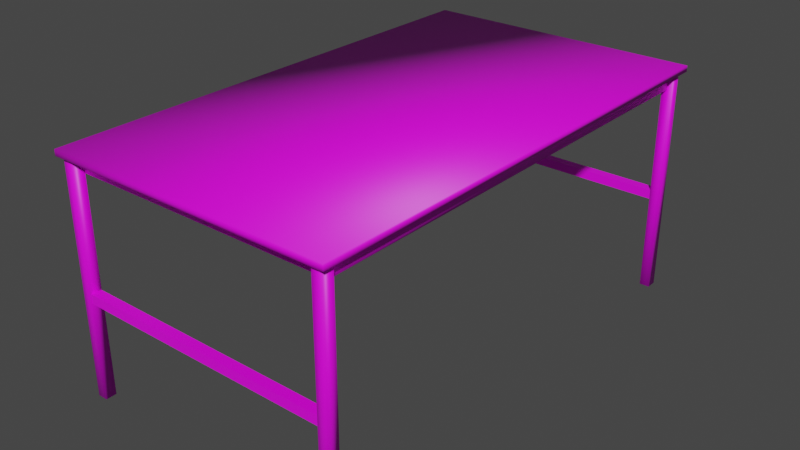 # Source: table.blend  (saved by Blender 2.82.7; exported with 4.5.12 LTS)
import bpy
from mathutils import Matrix  # noqa: F401  (used for matrix-valued properties, if any)

bpy.ops.wm.read_factory_settings(use_empty=True)
scene = bpy.context.scene
scene.name = 'Asztal2.qc'

# ---- collections
col_collection = bpy.data.collections.new('Collection'); scene.collection.children.link(col_collection)
col_asztal2 = bpy.data.collections.new('asztal2'); scene.collection.children.link(col_asztal2)
col_asztal2_anim_idle = bpy.data.collections.new('Asztal2_anim_idle'); scene.collection.children.link(col_asztal2_anim_idle)
col_act_idle = bpy.data.collections.new('act_idle'); scene.collection.children.link(col_act_idle)
col_fps = bpy.data.collections.new('fps'); scene.collection.children.link(col_fps)
col_loop = bpy.data.collections.new('loop'); scene.collection.children.link(col_loop)

# ---- images (referenced by path relative to the original .blend; pixels are not part of the script)
import os
ASSET_DIR = os.environ.get("B2B_ASSET_DIR", "")  # directory of the original .blend (textures are referenced by path, not embedded)
HERE = os.path.dirname(os.path.abspath(__file__))  # packed textures are extracted next to this script under _unpacked/

def load_image(name, relpath, width, height, colorspace="sRGB"):
    """Load a texture the original file referenced (path relative to the .blend, or extracted next to this script)."""
    p = next((c for c in (os.path.join(HERE, relpath), os.path.join(ASSET_DIR, relpath)) if relpath and os.path.exists(c)), "")
    if p:
        img = bpy.data.images.load(p, check_existing=True)
        img.name = name
    else:  # same state as the original file: an image datablock whose file is absent (Cycles renders it pink)
        img = bpy.data.images.new(name, width, height)
        img.source = "FILE"
        img.filepath = "//" + (relpath or name)
    img.colorspace_settings.name = colorspace
    return img
img_metal_bmp = load_image('metal.bmp', 'metal.bmp', 1024, 1024, 'sRGB')

# ---- materials (node trees are filled in below, after node groups)
mat_metal_bmp = bpy.data.materials.new('metal.bmp')
mat_metal_bmp.use_transparent_shadow = False
mat_metal_bmp.diffuse_color = (0.9406, 0.7674, 0.5489, 1.0)

# ---- material node trees
mat_metal_bmp.use_nodes = True; mat_metal_bmp.node_tree.nodes.clear()
_N = mat_metal_bmp.node_tree.nodes; _L = mat_metal_bmp.node_tree.links
n0 = _N.new('ShaderNodeOutputMaterial'); n0.name = 'Material Output'; n0.location = (300, 300)
n1 = _N.new('ShaderNodeBsdfPrincipled'); n1.name = 'Principled BSDF'; n1.location = (10, 300)
n1.distribution = 'GGX'
n1.subsurface_method = 'BURLEY'
n1.inputs[3].default_value = 1.45
n1.inputs[27].default_value = (0.0, 0.0, 0.0, 1.0)
n1.inputs[28].default_value = 1.0
n2 = _N.new('ShaderNodeTexImage'); n2.name = 'Image Texture'; n2.location = (-280, 280)
n2.image = img_metal_bmp
_L.new(n1.outputs[0], n0.inputs[0])
_L.new(n2.outputs[0], n1.inputs[0])
n0.is_active_output = True

# ---- world
world_world = bpy.data.worlds.new('World'); scene.world = world_world
world_world.use_nodes = True; world_world.node_tree.nodes.clear()
_N = world_world.node_tree.nodes; _L = world_world.node_tree.links
n0 = _N.new('ShaderNodeOutputWorld'); n0.name = 'World Output'; n0.location = (300, 300)
n1 = _N.new('ShaderNodeBackground'); n1.name = 'Background'; n1.location = (10, 300)
n1.inputs[0].default_value = (0.05088, 0.05088, 0.05088, 1.0)
_L.new(n1.outputs[0], n0.inputs[0])
n0.is_active_output = True
world_world.color = (0.05088, 0.05088, 0.05088)
world_world.use_sun_shadow = False
world_world.sun_shadow_jitter_overblur = 0.0

# ---- meshes
me_asztal2 = bpy.data.meshes.new('asztal2')
me_asztal2.from_pydata([(24.13, -32.06, 36.67), (24.13, -32.06, 37.67), (-24.13, -32.06, 36.67), (-24.13, -32.06, 37.67), (24.13, 51.42, 37.67), (-24.13, 51.42, 37.67), (24.13, 51.42, 36.67), (-24.13, 51.42, 36.67), (-22.44, -29.52, 36.84), (-22.44, -29.52, 34.01), (22.43, -29.52, 36.84), (22.43, -29.52, 34.01), (22.43, 48.88, 36.84), (22.43, 48.88, 34.01), (-22.44, 48.88, 36.84), (-22.44, 48.88, 34.01), (-23.46, -31.28, 37.03), (-23.46, -31.28, -1.706), (-21.75, -31.28, 37.03), (-21.75, -31.28, -1.706), (-21.75, -29.47, 37.03), (-21.75, -29.47, -1.706), (-23.46, -29.47, 37.03), (-23.46, -29.47, -1.706), (-23.46, 48.71, 37.03), (-23.46, 48.71, -1.706), (-21.75, 48.71, 37.03), (-21.75, 48.71, -1.706), (-21.75, 50.52, 37.03), (-21.75, 50.52, -1.706), (-23.46, 50.52, 37.03), (-23.46, 50.52, -1.706), (21.53, -31.28, 37.03), (21.53, -31.28, -1.706), (23.24, -31.28, 37.03), (23.24, -31.28, -1.706), (23.24, -29.47, 37.03), (23.24, -29.47, -1.706), (21.53, -29.47, 37.03), (21.53, -29.47, -1.706), (21.53, 48.71, 37.03), (21.53, 48.71, -1.706), (23.24, 48.71, 37.03), (23.24, 48.71, -1.706), (23.24, 50.52, 37.03), (23.24, 50.52, -1.706), (21.53, 50.52, 37.03), (21.53, 50.52, -1.706), (-22.22, -31.23, 16.12), (-22.22, -31.23, 14.58), (22.22, -31.23, 16.12), (22.22, -31.23, 14.58), (22.22, -29.56, 16.12), (22.22, -29.56, 14.58), (-22.22, -29.56, 16.12), (-22.22, -29.56, 14.58), (-22.22, 48.76, 16.12), (-22.22, 48.76, 14.58), (22.22, 48.76, 16.12), (22.22, 48.76, 14.58), (22.22, 50.43, 16.12), (22.22, 50.43, 14.58), (-22.22, 50.43, 16.12), (-22.22, 50.43, 14.58)], [], [(0, 1, 2), (2, 1, 3), (1, 4, 3), (3, 4, 5), (6, 7, 5), (5, 7, 3), (7, 2, 3), (1, 0, 4), (4, 0, 6), (2, 7, 0), (0, 7, 6), (8, 9, 10), (10, 9, 11), (10, 11, 12), (12, 11, 13), (12, 13, 14), (14, 13, 15), (14, 15, 8), (8, 15, 9), (14, 8, 12), (12, 8, 10), (9, 15, 11), (11, 15, 13), (16, 17, 18), (18, 17, 19), (18, 19, 20), (20, 19, 21), (20, 21, 22), (22, 21, 23), (22, 23, 16), (16, 23, 17), (22, 16, 20), (20, 16, 18), (17, 23, 19), (19, 23, 21), (24, 25, 26), (26, 25, 27), (26, 27, 28), (28, 27, 29), (28, 29, 30), (30, 29, 31), (30, 31, 24), (24, 31, 25), (30, 24, 28), (28, 24, 26), (25, 31, 27), (27, 31, 29), (32, 33, 34), (34, 33, 35), (34, 35, 36), (36, 35, 37), (36, 37, 38), (38, 37, 39), (38, 39, 32), (32, 39, 33), (38, 32, 36), (36, 32, 34), (33, 39, 35), (35, 39, 37), (40, 41, 42), (42, 41, 43), (42, 43, 44), (44, 43, 45), (44, 45, 46), (46, 45, 47), (46, 47, 40), (40, 47, 41), (46, 40, 44), (44, 40, 42), (41, 47, 43), (43, 47, 45), (48, 49, 50), (50, 49, 51), (50, 51, 52), (52, 51, 53), (52, 53, 54), (54, 53, 55), (54, 55, 48), (48, 55, 49), (54, 48, 52), (52, 48, 50), (49, 55, 51), (51, 55, 53), (56, 57, 58), (58, 57, 59), (58, 59, 60), (60, 59, 61), (60, 61, 62), (62, 61, 63), (62, 63, 56), (56, 63, 57), (62, 56, 60), (60, 56, 58), (57, 63, 59), (59, 63, 61), (5, 4, 6)])
me_asztal2.polygons.foreach_set('use_smooth', [True] * 96)
_k = set([(48, 49), (48, 50), (48, 54), (49, 51), (49, 55), (50, 51), (50, 52), (51, 53), (52, 53), (52, 54), (53, 55), (54, 55), (56, 57), (56, 58), (56, 62), (57, 59), (57, 63), (58, 59), (58, 60), (59, 61), (60, 61), (60, 62), (61, 63), (62, 63)])
me_asztal2.attributes.new('sharp_edge', 'BOOLEAN', 'EDGE').data.foreach_set('value', [ (min(e.vertices), max(e.vertices)) in _k for e in me_asztal2.edges])
_uv = me_asztal2.uv_layers.new(name='UVMap')
_uv.uv.foreach_set('vector', [1.0, 0.02353, 1.0, 0.0, 0.0, 0.02353, 0.0, 0.02353, 1.0, 0.0, 0.0, 0.0, 1.0, 0.0, 1.0, 1.0, 0.0, 0.0, 0.0, 0.0, 1.0, 1.0, 0.0, 1.0, 1.0, 0.02353, 0.0, 0.02353, 0.0, 0.0, 0.0, 0.0, 0.0, 0.02353, 1.0, 0.0, 0.0, 0.02353, 1.0, 0.02353, 1.0, 0.0, 1.0, 0.0, 1.0, 0.02353, 0.0, 0.0, 0.0, 0.0, 1.0, 0.02353, 0.0, 0.02353, 0.0, 0.0, 0.0, 1.0, 1.0, 0.0, 1.0, 0.0, 0.0, 1.0, 1.0, 1.0, 0.03137, 0.01961, 0.03137, 0.0902, 0.9647, 0.01961, 0.9647, 0.01961, 0.03137, 0.0902, 0.9647, 0.0902, 0.9686, 0.01961, 0.9686, 0.0902, 0.02745, 0.01961, 0.02745, 0.01961, 0.9686, 0.0902, 0.02745, 0.0902, 0.9647, 0.01961, 0.9647, 0.0902, 0.03137, 0.01961, 0.03137, 0.01961, 0.9647, 0.0902, 0.03137, 0.0902, 0.02745, 0.01961, 0.02745, 0.0902, 0.9686, 0.01961, 0.9686, 0.01961, 0.02745, 0.0902, 0.9686, 0.0902, 0.03137, 0.9686, 0.03137, 0.02745, 0.9647, 0.9686, 0.9647, 0.9686, 0.03137, 0.02745, 0.9647, 0.02745, 0.03137, 0.02745, 0.03137, 0.9686, 0.9647, 0.02745, 0.9647, 0.02745, 0.03137, 0.9686, 0.9647, 0.9686, 0.01177, 0.01569, 0.01177, 1.0, 0.04706, 0.01569, 0.04706, 0.01569, 0.01177, 1.0, 0.04706, 1.0, 0.9882, 0.01569, 0.9882, 1.0, 0.9686, 0.01569, 0.9686, 0.01569, 0.9882, 1.0, 0.9686, 1.0, 0.04706, 0.01569, 0.04706, 1.0, 0.01177, 0.01569, 0.01177, 0.01569, 0.04706, 1.0, 0.01177, 1.0, 0.9686, 0.01569, 0.9686, 1.0, 0.9882, 0.01569, 0.9882, 0.01569, 0.9686, 1.0, 0.9882, 1.0, 0.01177, 0.02745, 0.01177, 0.007843, 0.04706, 0.02745, 0.04706, 0.02745, 0.01177, 0.007843, 0.04706, 0.007843, 0.01177, 0.007843, 0.01177, 0.02745, 0.04706, 0.007843, 0.04706, 0.007843, 0.01177, 0.02745, 0.04706, 0.02745, 0.01177, 0.01569, 0.01177, 1.0, 0.04706, 0.01569, 0.04706, 0.01569, 0.01177, 1.0, 0.04706, 1.0, 0.03137, 0.01569, 0.03137, 1.0, 0.007843, 0.01569, 0.007843, 0.01569, 0.03137, 1.0, 0.007843, 1.0, 0.04706, 0.01569, 0.04706, 1.0, 0.01177, 0.01569, 0.01177, 0.01569, 0.04706, 1.0, 0.01177, 1.0, 0.007843, 0.01569, 0.007843, 1.0, 0.03137, 0.01569, 0.03137, 0.01569, 0.007843, 1.0, 0.03137, 1.0, 0.01177, 0.9882, 0.01177, 0.9647, 0.04706, 0.9882, 0.04706, 0.9882, 0.01177, 0.9647, 0.04706, 0.9647, 0.01177, 0.9647, 0.01177, 0.9882, 0.04706, 0.9647, 0.04706, 0.9647, 0.01177, 0.9882, 0.04706, 0.9882, 0.9451, 0.01569, 0.9451, 1.0, 0.9804, 0.01569, 0.9804, 0.01569, 0.9451, 1.0, 0.9804, 1.0, 0.9882, 0.01569, 0.9882, 1.0, 0.9686, 0.01569, 0.9686, 0.01569, 0.9882, 1.0, 0.9686, 1.0, 0.9804, 0.01569, 0.9804, 1.0, 0.9451, 0.01569, 0.9451, 0.01569, 0.9804, 1.0, 0.9451, 1.0, 0.9686, 0.01569, 0.9686, 1.0, 0.9882, 0.01569, 0.9882, 0.01569, 0.9686, 1.0, 0.9882, 1.0, 0.9451, 0.02745, 0.9451, 0.007843, 0.9804, 0.02745, 0.9804, 0.02745, 0.9451, 0.007843, 0.9804, 0.007843, 0.9451, 0.007843, 0.9451, 0.02745, 0.9804, 0.007843, 0.9804, 0.007843, 0.9451, 0.02745, 0.9804, 0.02745, 0.9451, 0.01569, 0.9451, 1.0, 0.9804, 0.01569, 0.9804, 0.01569, 0.9451, 1.0, 0.9804, 1.0, 0.03137, 0.01569, 0.03137, 1.0, 0.007843, 0.01569, 0.007843, 0.01569, 0.03137, 1.0, 0.007843, 1.0, 0.9804, 0.01569, 0.9804, 1.0, 0.9451, 0.01569, 0.9451, 0.01569, 0.9804, 1.0, 0.9451, 1.0, 0.007843, 0.01569, 0.007843, 1.0, 0.03137, 0.01569, 0.03137, 0.01569, 0.007843, 1.0, 0.03137, 1.0, 0.9451, 0.9882, 0.9451, 0.9647, 0.9804, 0.9882, 0.9804, 0.9882, 0.9451, 0.9647, 0.9804, 0.9647, 0.9451, 0.9647, 0.9451, 0.9882, 0.9804, 0.9647, 0.9804, 0.9647, 0.9451, 0.9882, 0.9804, 0.9882, 0.03922, 0.5451, 0.03922, 0.5843, 0.9569, 0.5451, 0.9569, 0.5451, 0.03922, 0.5843, 0.9569, 0.5843, 0.9882, 0.5451, 0.9882, 0.5843, 0.9686, 0.5451, 0.9686, 0.5451, 0.9882, 0.5843, 0.9686, 0.5843, 0.9569, 0.5451, 0.9569, 0.5843, 0.03922, 0.5451, 0.03922, 0.5451, 0.9569, 0.5843, 0.03922, 0.5843, 0.9686, 0.5451, 0.9686, 0.5843, 0.9882, 0.5451, 0.9882, 0.5451, 0.9686, 0.5843, 0.9882, 0.5843, 0.03922, 0.02745, 0.03922, 0.007843, 0.9569, 0.02745, 0.9569, 0.02745, 0.03922, 0.007843, 0.9569, 0.007843, 0.03922, 0.007843, 0.03922, 0.02745, 0.9569, 0.007843, 0.9569, 0.007843, 0.03922, 0.02745, 0.9569, 0.02745, 0.03922, 0.5451, 0.03922, 0.5843, 0.9569, 0.5451, 0.9569, 0.5451, 0.03922, 0.5843, 0.9569, 0.5843, 0.03137, 0.5451, 0.03137, 0.5843, 0.01177, 0.5451, 0.01177, 0.5451, 0.03137, 0.5843, 0.01177, 0.5843, 0.9569, 0.5451, 0.9569, 0.5843, 0.03922, 0.5451, 0.03922, 0.5451, 0.9569, 0.5843, 0.03922, 0.5843, 0.01177, 0.5451, 0.01177, 0.5843, 0.03137, 0.5451, 0.03137, 0.5451, 0.01177, 0.5843, 0.03137, 0.5843, 0.03922, 0.9843, 0.03922, 0.9647, 0.9569, 0.9843, 0.9569, 0.9843, 0.03922, 0.9647, 0.9569, 0.9647, 0.03922, 0.9647, 0.03922, 0.9843, 0.9569, 0.9647, 0.9569, 0.9647, 0.03922, 0.9843, 0.9569, 0.9843, 0.0, 0.0, 1.0, 0.0, 1.0, 0.02353])
me_asztal2.materials.append(mat_metal_bmp)
me_asztal2.use_remesh_fix_poles = True
me_asztal2.use_remesh_preserve_attributes = False
me_asztal2.use_mirror_vertex_groups = False
me_asztal2.update()
me_asztal2.normals_split_custom_set([tuple(v) for v in zip(*[iter([0.6667, -0.3334, -0.6666, 0.4083, -0.8165, 0.4082, -0.4082, -0.8165, -0.4082, -0.4082, -0.8165, -0.4082, 0.4083, -0.8165, 0.4082, -0.6667, -0.3334, 0.6666, 0.4083, -0.8165, 0.4082, 0.6667, 0.3334, 0.6666, -0.6667, -0.3334, 0.6666, -0.6667, -0.3334, 0.6666, 0.6667, 0.3334, 0.6666, -0.4083, 0.8165, 0.4082, 0.4082, 0.8165, -0.4082, -0.6667, 0.3334, -0.6666, -0.4083, 0.8165, 0.4082, -0.4083, 0.8165, 0.4082, -0.6667, 0.3334, -0.6666, -0.6667, -0.3334, 0.6666, -0.6667, 0.3334, -0.6666, -0.4082, -0.8165, -0.4082, -0.6667, -0.3334, 0.6666, 0.4083, -0.8165, 0.4082, 0.6667, -0.3334, -0.6666, 0.6667, 0.3334, 0.6666, 0.6667, 0.3334, 0.6666, 0.6667, -0.3334, -0.6666, 0.4082, 0.8165, -0.4082, -0.4082, -0.8165, -0.4082, -0.6667, 0.3334, -0.6666, 0.6667, -0.3334, -0.6666, 0.6667, -0.3334, -0.6666, -0.6667, 0.3334, -0.6666, 0.4082, 0.8165, -0.4082, -0.6667, -0.3333, 0.6667, -0.4082, -0.8165, -0.4083, 0.4082, -0.8165, 0.4082, 0.4082, -0.8165, 0.4082, -0.4082, -0.8165, -0.4083, 0.6667, -0.3333, -0.6667, 0.4082, -0.8165, 0.4082, 0.6667, -0.3333, -0.6667, 0.6667, 0.3333, 0.6667, 0.6667, 0.3333, 0.6667, 0.6667, -0.3333, -0.6667, 0.4082, 0.8165, -0.4082, 0.6667, 0.3333, 0.6667, 0.4082, 0.8165, -0.4082, -0.4082, 0.8165, 0.4082, -0.4082, 0.8165, 0.4082, 0.4082, 0.8165, -0.4082, -0.6667, 0.3333, -0.6667, -0.4082, 0.8165, 0.4082, -0.6667, 0.3333, -0.6667, -0.6667, -0.3333, 0.6667, -0.6667, -0.3333, 0.6667, -0.6667, 0.3333, -0.6667, -0.4082, -0.8165, -0.4083, -0.4082, 0.8165, 0.4082, -0.6667, -0.3333, 0.6667, 0.6667, 0.3333, 0.6667, 0.6667, 0.3333, 0.6667, -0.6667, -0.3333, 0.6667, 0.4082, -0.8165, 0.4082, -0.4082, -0.8165, -0.4083, -0.6667, 0.3333, -0.6667, 0.6667, -0.3333, -0.6667, 0.6667, -0.3333, -0.6667, -0.6667, 0.3333, -0.6667, 0.4082, 0.8165, -0.4082, -0.6667, -0.3333, 0.6667, -0.4083, -0.8165, -0.4082, 0.4083, -0.8165, 0.4083, 0.4083, -0.8165, 0.4083, -0.4083, -0.8165, -0.4082, 0.6667, -0.3333, -0.6667, 0.4083, -0.8165, 0.4083, 0.6667, -0.3333, -0.6667, 0.6667, 0.3333, 0.6667, 0.6667, 0.3333, 0.6667, 0.6667, -0.3333, -0.6667, 0.4083, 0.8165, -0.4083, 0.6667, 0.3333, 0.6667, 0.4083, 0.8165, -0.4083, -0.4083, 0.8165, 0.4083, -0.4083, 0.8165, 0.4083, 0.4083, 0.8165, -0.4083, -0.6667, 0.3333, -0.6667, -0.4083, 0.8165, 0.4083, -0.6667, 0.3333, -0.6667, -0.6667, -0.3333, 0.6667, -0.6667, -0.3333, 0.6667, -0.6667, 0.3333, -0.6667, -0.4083, -0.8165, -0.4082, -0.4083, 0.8165, 0.4083, -0.6667, -0.3333, 0.6667, 0.6667, 0.3333, 0.6667, 0.6667, 0.3333, 0.6667, -0.6667, -0.3333, 0.6667, 0.4083, -0.8165, 0.4083, -0.4083, -0.8165, -0.4082, -0.6667, 0.3333, -0.6667, 0.6667, -0.3333, -0.6667, 0.6667, -0.3333, -0.6667, -0.6667, 0.3333, -0.6667, 0.4083, 0.8165, -0.4083, -0.6667, -0.3333, 0.6667, -0.4083, -0.8165, -0.4082, 0.4083, -0.8165, 0.4083, 0.4083, -0.8165, 0.4083, -0.4083, -0.8165, -0.4082, 0.6667, -0.3333, -0.6667, 0.4083, -0.8165, 0.4083, 0.6667, -0.3333, -0.6667, 0.6667, 0.3333, 0.6667, 0.6667, 0.3333, 0.6667, 0.6667, -0.3333, -0.6667, 0.4083, 0.8165, -0.4083, 0.6667, 0.3333, 0.6667, 0.4083, 0.8165, -0.4083, -0.4083, 0.8165, 0.4083, -0.4083, 0.8165, 0.4083, 0.4083, 0.8165, -0.4083, -0.6667, 0.3333, -0.6667, -0.4083, 0.8165, 0.4083, -0.6667, 0.3333, -0.6667, -0.6667, -0.3333, 0.6667, -0.6667, -0.3333, 0.6667, -0.6667, 0.3333, -0.6667, -0.4083, -0.8165, -0.4082, -0.4083, 0.8165, 0.4083, -0.6667, -0.3333, 0.6667, 0.6667, 0.3333, 0.6667, 0.6667, 0.3333, 0.6667, -0.6667, -0.3333, 0.6667, 0.4083, -0.8165, 0.4083, -0.4083, -0.8165, -0.4082, -0.6667, 0.3333, -0.6667, 0.6667, -0.3333, -0.6667, 0.6667, -0.3333, -0.6667, -0.6667, 0.3333, -0.6667, 0.4083, 0.8165, -0.4083, -0.6667, -0.3333, 0.6667, -0.4083, -0.8165, -0.4082, 0.4083, -0.8165, 0.4083, 0.4083, -0.8165, 0.4083, -0.4083, -0.8165, -0.4082, 0.6667, -0.3333, -0.6667, 0.4083, -0.8165, 0.4083, 0.6667, -0.3333, -0.6667, 0.6667, 0.3333, 0.6667, 0.6667, 0.3333, 0.6667, 0.6667, -0.3333, -0.6667, 0.4083, 0.8165, -0.4083, 0.6667, 0.3333, 0.6667, 0.4083, 0.8165, -0.4083, -0.4083, 0.8165, 0.4083, -0.4083, 0.8165, 0.4083, 0.4083, 0.8165, -0.4083, -0.6667, 0.3333, -0.6667, -0.4083, 0.8165, 0.4083, -0.6667, 0.3333, -0.6667, -0.6667, -0.3333, 0.6667, -0.6667, -0.3333, 0.6667, -0.6667, 0.3333, -0.6667, -0.4083, -0.8165, -0.4082, -0.4083, 0.8165, 0.4083, -0.6667, -0.3333, 0.6667, 0.6667, 0.3333, 0.6667, 0.6667, 0.3333, 0.6667, -0.6667, -0.3333, 0.6667, 0.4083, -0.8165, 0.4083, -0.4083, -0.8165, -0.4082, -0.6667, 0.3333, -0.6667, 0.6667, -0.3333, -0.6667, 0.6667, -0.3333, -0.6667, -0.6667, 0.3333, -0.6667, 0.4083, 0.8165, -0.4083, -0.6667, -0.3333, 0.6667, -0.4083, -0.8165, -0.4082, 0.4083, -0.8165, 0.4083, 0.4083, -0.8165, 0.4083, -0.4083, -0.8165, -0.4082, 0.6667, -0.3333, -0.6667, 0.4083, -0.8165, 0.4083, 0.6667, -0.3333, -0.6667, 0.6667, 0.3333, 0.6667, 0.6667, 0.3333, 0.6667, 0.6667, -0.3333, -0.6667, 0.4083, 0.8165, -0.4083, 0.6667, 0.3333, 0.6667, 0.4083, 0.8165, -0.4083, -0.4083, 0.8165, 0.4083, -0.4083, 0.8165, 0.4083, 0.4083, 0.8165, -0.4083, -0.6667, 0.3333, -0.6667, -0.4083, 0.8165, 0.4083, -0.6667, 0.3333, -0.6667, -0.6667, -0.3333, 0.6667, -0.6667, -0.3333, 0.6667, -0.6667, 0.3333, -0.6667, -0.4083, -0.8165, -0.4082, -0.4083, 0.8165, 0.4083, -0.6667, -0.3333, 0.6667, 0.6667, 0.3333, 0.6667, 0.6667, 0.3333, 0.6667, -0.6667, -0.3333, 0.6667, 0.4083, -0.8165, 0.4083, -0.4083, -0.8165, -0.4082, -0.6667, 0.3333, -0.6667, 0.6667, -0.3333, -0.6667, 0.6667, -0.3333, -0.6667, -0.6667, 0.3333, -0.6667, 0.4083, 0.8165, -0.4083, 0.0, -1.0, 0.0, 0.0, -1.0, 0.0, 0.0, -1.0, 0.0, 0.0, -1.0, 0.0, 0.0, -1.0, 0.0, 0.0, -1.0, 0.0, 1.0, 0.0, 0.0, 1.0, 0.0, 0.0, 1.0, 0.0, 0.0, 1.0, 0.0, 0.0, 1.0, 0.0, 0.0, 1.0, 0.0, 0.0, 0.0, 1.0, 0.0, 0.0, 1.0, 0.0, 0.0, 1.0, 0.0, 0.0, 1.0, 0.0, 0.0, 1.0, 0.0, 0.0, 1.0, 0.0, -1.0, 0.0, 0.0, -1.0, 0.0, 0.0, -1.0, 0.0, 0.0, -1.0, 0.0, 0.0, -1.0, 0.0, 0.0, -1.0, 0.0, 0.0, 0.0, 0.0, 1.0, 0.0, 0.0, 1.0, 0.0, 0.0, 1.0, 0.0, 0.0, 1.0, 0.0, 0.0, 1.0, 0.0, 0.0, 1.0, 0.0, 0.0, -1.0, 0.0, 0.0, -1.0, 0.0, 0.0, -1.0, 0.0, 0.0, -1.0, 0.0, 0.0, -1.0, 0.0, 0.0, -1.0, 0.0, -1.0, 0.0, 0.0, -1.0, 0.0, 0.0, -1.0, 0.0, 0.0, -1.0, 0.0, 0.0, -1.0, 0.0, 0.0, -1.0, 0.0, 1.0, 0.0, 0.0, 1.0, 0.0, 0.0, 1.0, 0.0, 0.0, 1.0, 0.0, 0.0, 1.0, 0.0, 0.0, 1.0, 0.0, 0.0, 0.0, 1.0, 0.0, 0.0, 1.0, 0.0, 0.0, 1.0, 0.0, 0.0, 1.0, 0.0, 0.0, 1.0, 0.0, 0.0, 1.0, 0.0, -1.0, 0.0, 0.0, -1.0, 0.0, 0.0, -1.0, 0.0, 0.0, -1.0, 0.0, 0.0, -1.0, 0.0, 0.0, -1.0, 0.0, 0.0, 0.0, 0.0, 1.0, 0.0, 0.0, 1.0, 0.0, 0.0, 1.0, 0.0, 0.0, 1.0, 0.0, 0.0, 1.0, 0.0, 0.0, 1.0, 0.0, 0.0, -1.0, 0.0, 0.0, -1.0, 0.0, 0.0, -1.0, 0.0, 0.0, -1.0, 0.0, 0.0, -1.0, 0.0, 0.0, -1.0, -0.4083, 0.8165, 0.4082, 0.6667, 0.3334, 0.6666, 0.4082, 0.8165, -0.4082])] * 3)])
arm_asztal2_qc_skeleton = bpy.data.armatures.new('Asztal2.qc_skeleton')  # bones are not reproduced

# ---- objects
ob_asztal2_qc_skeleton = bpy.data.objects.new('Asztal2.qc_skeleton', arm_asztal2_qc_skeleton)
ob_asztal2 = bpy.data.objects.new('asztal2', me_asztal2)

# ---- transforms, parenting, visibility, modifiers, constraints
ob_asztal2_qc_skeleton.location = (0.0, 0.0, 0.0)
ob_asztal2_qc_skeleton.scale = (0.04819, 0.04819, 0.04819)
ob_asztal2_qc_skeleton.show_in_front = True
ob_asztal2_qc_skeleton.lineart.crease_threshold = 0.0
ob_asztal2.parent = ob_asztal2_qc_skeleton
ob_asztal2.location = (0.0, 0.0, 0.0)
ob_asztal2.lineart.crease_threshold = 0.0
_vg = ob_asztal2.vertex_groups.new(name='Object02')
_vg.add([0, 1, 2, 3, 4, 5, 6, 7, 8, 9, 10, 11, 12, 13, 14, 15, 16, 17, 18, 19, 20, 21, 22, 23, 24, 25, 26, 27, 28, 29, 30, 31, 32, 33, 34, 35, 36, 37, 38, 39, 40, 41, 42, 43, 44, 45, 46, 47, 48, 49, 50, 51, 52, 53, 54, 55, 56, 57, 58, 59, 60, 61, 62, 63], 1.0, 'REPLACE')
_m = ob_asztal2.modifiers.new('Armature', 'ARMATURE')
_m.object = ob_asztal2_qc_skeleton

# ---- collection membership
scene.collection.objects.link(ob_asztal2_qc_skeleton)
col_asztal2.objects.link(ob_asztal2)

# ---- scene / render settings (as saved in the file)
scene.frame_start = 1; scene.frame_end = 250; scene.frame_set(0)
scene.render.engine = 'BLENDER_EEVEE_NEXT'
scene.cycles.use_denoising = False
scene.cycles.samples = 128
scene.cycles.sampling_pattern = 'TABULATED_SOBOL'
scene.cycles.use_adaptive_sampling = False
scene.cycles.use_light_tree = False
scene.view_settings.view_transform = 'Filmic'
bpy.context.view_layer.update()

# ---- added for rendering (the .blend has no active camera and no usable light): camera, sun
cam_auto = bpy.data.cameras.new('AutoCamera')
cam_auto.lens = 50.0
cam_auto.sensor_width = 36.0
cam_auto.clip_end = 1000.0
ob_auto_camera = bpy.data.objects.new('AutoCamera', cam_auto)
scene.collection.objects.link(ob_auto_camera)
ob_auto_camera.location = (4.64429, -5.10677, 4.58206)
ob_auto_camera.rotation_euler = (1.09748, -7.21219e-08, 0.694738)
scene.camera = ob_auto_camera
light_auto_sun = bpy.data.lights.new('AutoSun', 'SUN')
light_auto_sun.energy = 3.0
light_auto_sun.angle = 0.0523599
ob_auto_sun = bpy.data.objects.new('AutoSun', light_auto_sun)
scene.collection.objects.link(ob_auto_sun)
ob_auto_sun.rotation_euler = (0.872665, 0.174533, 0.523599)
bpy.context.view_layer.update()
